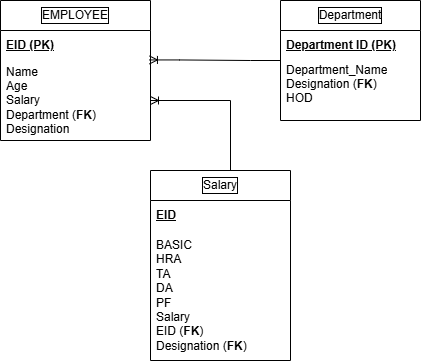

The diagram above was exported from draw.io. Its source (the exported page's mxGraphModel, read from the mxfile embedded in the PNG):
<mxGraphModel dx="1438" dy="364" grid="1" gridSize="10" guides="1" tooltips="1" connect="1" arrows="1" fold="1" page="1" pageScale="1" pageWidth="850" pageHeight="1100" math="0" shadow="0">
  <root>
    <mxCell id="0" />
    <mxCell id="1" parent="0" />
    <mxCell id="KT8_yZLHMVaID0y2J1xI-1" value="EMPLOYEE" style="swimlane;fontStyle=0;childLayout=stackLayout;horizontal=1;startSize=30;horizontalStack=0;resizeParent=1;resizeParentMax=0;resizeLast=0;collapsible=1;marginBottom=0;whiteSpace=wrap;html=1;labelBorderColor=default;" vertex="1" parent="1">
      <mxGeometry x="-600" y="220" width="150" height="140" as="geometry">
        <mxRectangle x="-450" y="200" width="110" height="30" as="alternateBounds" />
      </mxGeometry>
    </mxCell>
    <mxCell id="KT8_yZLHMVaID0y2J1xI-3" value="&lt;u&gt;&lt;b&gt;EID (PK)&lt;/b&gt;&lt;/u&gt;" style="text;strokeColor=none;fillColor=none;align=left;verticalAlign=middle;spacingLeft=4;spacingRight=4;overflow=hidden;points=[[0,0.5],[1,0.5]];portConstraint=eastwest;rotatable=0;whiteSpace=wrap;html=1;" vertex="1" parent="KT8_yZLHMVaID0y2J1xI-1">
      <mxGeometry y="30" width="150" height="30" as="geometry" />
    </mxCell>
    <mxCell id="KT8_yZLHMVaID0y2J1xI-4" value="Name&lt;div&gt;Age&lt;/div&gt;&lt;div&gt;Salary&lt;/div&gt;&lt;div&gt;Department (&lt;b&gt;FK&lt;/b&gt;)&lt;br&gt;Designation&amp;nbsp;&lt;/div&gt;" style="text;strokeColor=none;fillColor=none;align=left;verticalAlign=middle;spacingLeft=4;spacingRight=4;overflow=hidden;points=[[0,0.5],[1,0.5]];portConstraint=eastwest;rotatable=0;whiteSpace=wrap;html=1;" vertex="1" parent="KT8_yZLHMVaID0y2J1xI-1">
      <mxGeometry y="60" width="150" height="80" as="geometry" />
    </mxCell>
    <mxCell id="KT8_yZLHMVaID0y2J1xI-6" value="Department" style="swimlane;fontStyle=0;childLayout=stackLayout;horizontal=1;startSize=30;horizontalStack=0;resizeParent=1;resizeParentMax=0;resizeLast=0;collapsible=1;marginBottom=0;whiteSpace=wrap;html=1;labelBorderColor=default;" vertex="1" parent="1">
      <mxGeometry x="-320" y="220" width="140" height="120" as="geometry">
        <mxRectangle x="-450" y="200" width="110" height="30" as="alternateBounds" />
      </mxGeometry>
    </mxCell>
    <mxCell id="KT8_yZLHMVaID0y2J1xI-7" value="&lt;u&gt;&lt;b&gt;Department ID (PK)&lt;/b&gt;&lt;/u&gt;" style="text;strokeColor=none;fillColor=none;align=left;verticalAlign=middle;spacingLeft=4;spacingRight=4;overflow=hidden;points=[[0,0.5],[1,0.5]];portConstraint=eastwest;rotatable=0;whiteSpace=wrap;html=1;" vertex="1" parent="KT8_yZLHMVaID0y2J1xI-6">
      <mxGeometry y="30" width="140" height="30" as="geometry" />
    </mxCell>
    <mxCell id="KT8_yZLHMVaID0y2J1xI-8" value="Department_Name&lt;br&gt;&lt;div&gt;Designation (&lt;b&gt;FK&lt;/b&gt;)&amp;nbsp;&lt;/div&gt;&lt;div&gt;HOD&lt;/div&gt;&lt;div&gt;&lt;br&gt;&lt;/div&gt;" style="text;strokeColor=none;fillColor=none;align=left;verticalAlign=middle;spacingLeft=4;spacingRight=4;overflow=hidden;points=[[0,0.5],[1,0.5]];portConstraint=eastwest;rotatable=0;whiteSpace=wrap;html=1;" vertex="1" parent="KT8_yZLHMVaID0y2J1xI-6">
      <mxGeometry y="60" width="140" height="60" as="geometry" />
    </mxCell>
    <mxCell id="KT8_yZLHMVaID0y2J1xI-9" value="Salary" style="swimlane;fontStyle=0;childLayout=stackLayout;horizontal=1;startSize=30;horizontalStack=0;resizeParent=1;resizeParentMax=0;resizeLast=0;collapsible=1;marginBottom=0;whiteSpace=wrap;html=1;labelBorderColor=default;" vertex="1" parent="1">
      <mxGeometry x="-450" y="390" width="140" height="190" as="geometry">
        <mxRectangle x="-450" y="200" width="110" height="30" as="alternateBounds" />
      </mxGeometry>
    </mxCell>
    <mxCell id="KT8_yZLHMVaID0y2J1xI-10" value="&lt;u&gt;&lt;b&gt;EID&lt;/b&gt;&lt;/u&gt;" style="text;strokeColor=none;fillColor=none;align=left;verticalAlign=middle;spacingLeft=4;spacingRight=4;overflow=hidden;points=[[0,0.5],[1,0.5]];portConstraint=eastwest;rotatable=0;whiteSpace=wrap;html=1;" vertex="1" parent="KT8_yZLHMVaID0y2J1xI-9">
      <mxGeometry y="30" width="140" height="30" as="geometry" />
    </mxCell>
    <mxCell id="KT8_yZLHMVaID0y2J1xI-11" value="BASIC&lt;div&gt;HRA&lt;br&gt;TA&lt;br&gt;DA&lt;br&gt;PF&lt;br&gt;Salary&lt;br&gt;EID (&lt;b&gt;FK&lt;/b&gt;)&lt;br&gt;Designation (&lt;b&gt;FK&lt;/b&gt;)&lt;/div&gt;" style="text;strokeColor=none;fillColor=none;align=left;verticalAlign=middle;spacingLeft=4;spacingRight=4;overflow=hidden;points=[[0,0.5],[1,0.5]];portConstraint=eastwest;rotatable=0;whiteSpace=wrap;html=1;" vertex="1" parent="KT8_yZLHMVaID0y2J1xI-9">
      <mxGeometry y="60" width="140" height="130" as="geometry" />
    </mxCell>
    <mxCell id="KT8_yZLHMVaID0y2J1xI-12" value="" style="edgeStyle=entityRelationEdgeStyle;fontSize=12;html=1;endArrow=ERoneToMany;rounded=0;exitX=0;exitY=0;exitDx=0;exitDy=0;exitPerimeter=0;entryX=0.993;entryY=-0.007;entryDx=0;entryDy=0;entryPerimeter=0;" edge="1" parent="1" source="KT8_yZLHMVaID0y2J1xI-8" target="KT8_yZLHMVaID0y2J1xI-4">
      <mxGeometry width="100" height="100" relative="1" as="geometry">
        <mxPoint x="-460" y="420" as="sourcePoint" />
        <mxPoint x="-360" y="320" as="targetPoint" />
      </mxGeometry>
    </mxCell>
    <mxCell id="KT8_yZLHMVaID0y2J1xI-15" value="" style="edgeStyle=entityRelationEdgeStyle;fontSize=12;html=1;endArrow=ERoneToMany;rounded=0;entryX=1;entryY=0.5;entryDx=0;entryDy=0;" edge="1" parent="1" target="KT8_yZLHMVaID0y2J1xI-4">
      <mxGeometry width="100" height="100" relative="1" as="geometry">
        <mxPoint x="-400" y="390" as="sourcePoint" />
        <mxPoint x="-380" y="340" as="targetPoint" />
        <Array as="points">
          <mxPoint x="-420" y="350" />
        </Array>
      </mxGeometry>
    </mxCell>
  </root>
</mxGraphModel>